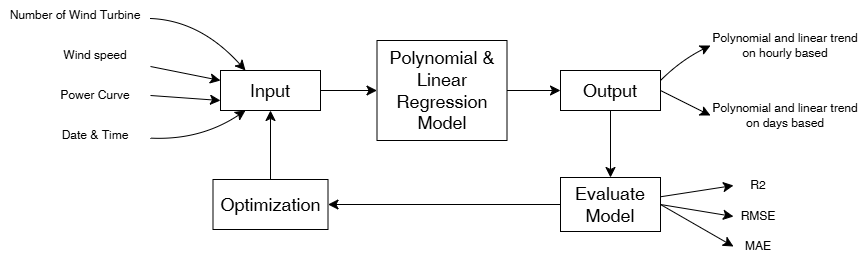

The diagram above was exported from draw.io. Its source (the exported page's mxGraphModel, read from the mxfile embedded in the PNG):
<mxGraphModel dx="2641" dy="1192" grid="1" gridSize="10" guides="1" tooltips="1" connect="1" arrows="1" fold="1" page="1" pageScale="1" pageWidth="583" pageHeight="827" math="0" shadow="0">
  <root>
    <mxCell id="0" />
    <mxCell id="1" parent="0" />
    <mxCell id="LXPr6rxpPqxCpRq1SDTM-1" parent="1" style="rounded=0;whiteSpace=wrap;html=1;" value="&lt;font style=&quot;font-size: 18px;&quot;&gt;Input&lt;/font&gt;" vertex="1">
      <mxGeometry height="40" width="100" x="70" y="280" as="geometry" />
    </mxCell>
    <mxCell id="LXPr6rxpPqxCpRq1SDTM-2" parent="1" style="rounded=0;whiteSpace=wrap;html=1;" value="&lt;font style=&quot;font-size: 18px;&quot;&gt;Polynomial &amp;amp; Linear Regression Model&lt;/font&gt;" vertex="1">
      <mxGeometry height="100" width="130" x="226.5" y="250" as="geometry" />
    </mxCell>
    <mxCell id="LXPr6rxpPqxCpRq1SDTM-30" edge="1" parent="1" source="LXPr6rxpPqxCpRq1SDTM-3" style="edgeStyle=none;curved=1;rounded=0;orthogonalLoop=1;jettySize=auto;html=1;entryX=0;entryY=0.5;entryDx=0;entryDy=0;fontSize=12;startSize=8;endSize=8;exitX=1;exitY=0.25;exitDx=0;exitDy=0;" target="LXPr6rxpPqxCpRq1SDTM-25">
      <mxGeometry relative="1" as="geometry">
        <Array as="points">
          <mxPoint x="530" y="270" />
        </Array>
      </mxGeometry>
    </mxCell>
    <mxCell id="LXPr6rxpPqxCpRq1SDTM-31" edge="1" parent="1" source="LXPr6rxpPqxCpRq1SDTM-3" style="edgeStyle=none;curved=1;rounded=0;orthogonalLoop=1;jettySize=auto;html=1;entryX=0;entryY=0.5;entryDx=0;entryDy=0;fontSize=12;startSize=8;endSize=8;exitX=1;exitY=0.5;exitDx=0;exitDy=0;" target="LXPr6rxpPqxCpRq1SDTM-26">
      <mxGeometry relative="1" as="geometry" />
    </mxCell>
    <mxCell id="LXPr6rxpPqxCpRq1SDTM-3" parent="1" style="rounded=0;whiteSpace=wrap;html=1;" value="&lt;font style=&quot;font-size: 18px;&quot;&gt;Output&lt;/font&gt;" vertex="1">
      <mxGeometry height="40" width="100" x="410" y="280" as="geometry" />
    </mxCell>
    <mxCell id="LXPr6rxpPqxCpRq1SDTM-12" edge="1" parent="1" source="LXPr6rxpPqxCpRq1SDTM-4" style="edgeStyle=none;curved=1;rounded=0;orthogonalLoop=1;jettySize=auto;html=1;exitX=0;exitY=0.5;exitDx=0;exitDy=0;entryX=1;entryY=0.5;entryDx=0;entryDy=0;fontSize=12;startSize=8;endSize=8;" target="LXPr6rxpPqxCpRq1SDTM-11">
      <mxGeometry relative="1" as="geometry" />
    </mxCell>
    <mxCell id="LXPr6rxpPqxCpRq1SDTM-33" edge="1" parent="1" source="LXPr6rxpPqxCpRq1SDTM-4" style="edgeStyle=none;curved=1;rounded=0;orthogonalLoop=1;jettySize=auto;html=1;entryX=0;entryY=0.5;entryDx=0;entryDy=0;fontSize=12;startSize=8;endSize=8;" target="LXPr6rxpPqxCpRq1SDTM-27">
      <mxGeometry relative="1" as="geometry" />
    </mxCell>
    <mxCell id="LXPr6rxpPqxCpRq1SDTM-34" edge="1" parent="1" source="LXPr6rxpPqxCpRq1SDTM-4" style="edgeStyle=none;curved=1;rounded=0;orthogonalLoop=1;jettySize=auto;html=1;exitX=1;exitY=0.5;exitDx=0;exitDy=0;entryX=0;entryY=0.5;entryDx=0;entryDy=0;fontSize=12;startSize=8;endSize=8;" target="LXPr6rxpPqxCpRq1SDTM-28">
      <mxGeometry relative="1" as="geometry" />
    </mxCell>
    <mxCell id="LXPr6rxpPqxCpRq1SDTM-35" edge="1" parent="1" source="LXPr6rxpPqxCpRq1SDTM-4" style="edgeStyle=none;curved=1;rounded=0;orthogonalLoop=1;jettySize=auto;html=1;exitX=1;exitY=0.5;exitDx=0;exitDy=0;entryX=0;entryY=0.5;entryDx=0;entryDy=0;fontSize=12;startSize=8;endSize=8;" target="LXPr6rxpPqxCpRq1SDTM-29">
      <mxGeometry relative="1" as="geometry" />
    </mxCell>
    <mxCell id="LXPr6rxpPqxCpRq1SDTM-4" parent="1" style="rounded=0;whiteSpace=wrap;html=1;" value="&lt;font style=&quot;font-size: 18px;&quot;&gt;Evaluate Model&lt;/font&gt;" vertex="1">
      <mxGeometry height="54" width="100" x="410" y="387" as="geometry" />
    </mxCell>
    <mxCell id="LXPr6rxpPqxCpRq1SDTM-5" edge="1" parent="1" source="LXPr6rxpPqxCpRq1SDTM-1" style="endArrow=classic;html=1;rounded=0;fontSize=12;startSize=8;endSize=8;curved=1;exitX=1;exitY=0.5;exitDx=0;exitDy=0;entryX=0;entryY=0.5;entryDx=0;entryDy=0;" target="LXPr6rxpPqxCpRq1SDTM-2" value="">
      <mxGeometry height="50" relative="1" width="50" as="geometry">
        <mxPoint x="270" y="330" as="sourcePoint" />
        <mxPoint x="320" y="280" as="targetPoint" />
      </mxGeometry>
    </mxCell>
    <mxCell id="LXPr6rxpPqxCpRq1SDTM-6" edge="1" parent="1" source="LXPr6rxpPqxCpRq1SDTM-2" style="endArrow=classic;html=1;rounded=0;fontSize=12;startSize=8;endSize=8;curved=1;exitX=1;exitY=0.5;exitDx=0;exitDy=0;entryX=0;entryY=0.5;entryDx=0;entryDy=0;" target="LXPr6rxpPqxCpRq1SDTM-3" value="">
      <mxGeometry height="50" relative="1" width="50" as="geometry">
        <mxPoint x="270" y="330" as="sourcePoint" />
        <mxPoint x="320" y="280" as="targetPoint" />
      </mxGeometry>
    </mxCell>
    <mxCell id="LXPr6rxpPqxCpRq1SDTM-7" edge="1" parent="1" source="LXPr6rxpPqxCpRq1SDTM-3" style="endArrow=classic;html=1;rounded=0;fontSize=12;startSize=8;endSize=8;curved=1;exitX=0.5;exitY=1;exitDx=0;exitDy=0;entryX=0.5;entryY=0;entryDx=0;entryDy=0;" target="LXPr6rxpPqxCpRq1SDTM-4" value="">
      <mxGeometry height="50" relative="1" width="50" as="geometry">
        <mxPoint x="270" y="330" as="sourcePoint" />
        <mxPoint x="320" y="280" as="targetPoint" />
      </mxGeometry>
    </mxCell>
    <mxCell id="LXPr6rxpPqxCpRq1SDTM-13" edge="1" parent="1" source="LXPr6rxpPqxCpRq1SDTM-11" style="edgeStyle=none;curved=1;rounded=0;orthogonalLoop=1;jettySize=auto;html=1;entryX=0.5;entryY=1;entryDx=0;entryDy=0;fontSize=12;startSize=8;endSize=8;" target="LXPr6rxpPqxCpRq1SDTM-1">
      <mxGeometry relative="1" as="geometry" />
    </mxCell>
    <mxCell id="LXPr6rxpPqxCpRq1SDTM-11" parent="1" style="rounded=0;whiteSpace=wrap;html=1;" value="&lt;font style=&quot;font-size: 18px;&quot;&gt;Optimization&lt;/font&gt;" vertex="1">
      <mxGeometry height="50" width="115" x="62.5" y="389" as="geometry" />
    </mxCell>
    <mxCell id="LXPr6rxpPqxCpRq1SDTM-20" edge="1" parent="1" source="LXPr6rxpPqxCpRq1SDTM-14" style="edgeStyle=none;curved=1;rounded=0;orthogonalLoop=1;jettySize=auto;html=1;entryX=0.25;entryY=0;entryDx=0;entryDy=0;fontSize=12;startSize=8;endSize=8;" target="LXPr6rxpPqxCpRq1SDTM-1">
      <mxGeometry relative="1" as="geometry">
        <Array as="points">
          <mxPoint x="50" y="230" />
        </Array>
      </mxGeometry>
    </mxCell>
    <mxCell id="LXPr6rxpPqxCpRq1SDTM-14" parent="1" style="text;html=1;whiteSpace=wrap;strokeColor=none;fillColor=none;align=center;verticalAlign=middle;rounded=0;" value="&lt;font&gt;Number of Wind Turbine&lt;/font&gt;" vertex="1">
      <mxGeometry height="30" width="150" x="-150" y="210" as="geometry" />
    </mxCell>
    <mxCell id="LXPr6rxpPqxCpRq1SDTM-22" edge="1" parent="1" source="LXPr6rxpPqxCpRq1SDTM-15" style="edgeStyle=none;curved=1;rounded=0;orthogonalLoop=1;jettySize=auto;html=1;entryX=0;entryY=0.25;entryDx=0;entryDy=0;fontSize=12;startSize=8;endSize=8;" target="LXPr6rxpPqxCpRq1SDTM-1">
      <mxGeometry relative="1" as="geometry" />
    </mxCell>
    <mxCell id="LXPr6rxpPqxCpRq1SDTM-15" parent="1" style="text;html=1;whiteSpace=wrap;strokeColor=none;fillColor=none;align=center;verticalAlign=middle;rounded=0;" value="&lt;font&gt;Wind speed&lt;/font&gt;" vertex="1">
      <mxGeometry height="30" width="110" x="-110" y="250" as="geometry" />
    </mxCell>
    <mxCell id="LXPr6rxpPqxCpRq1SDTM-23" edge="1" parent="1" source="LXPr6rxpPqxCpRq1SDTM-16" style="edgeStyle=none;curved=1;rounded=0;orthogonalLoop=1;jettySize=auto;html=1;exitX=1;exitY=0.5;exitDx=0;exitDy=0;entryX=0;entryY=0.75;entryDx=0;entryDy=0;fontSize=12;startSize=8;endSize=8;" target="LXPr6rxpPqxCpRq1SDTM-1">
      <mxGeometry relative="1" as="geometry" />
    </mxCell>
    <mxCell id="LXPr6rxpPqxCpRq1SDTM-16" parent="1" style="text;html=1;whiteSpace=wrap;strokeColor=none;fillColor=none;align=center;verticalAlign=middle;rounded=0;" value="&lt;font&gt;Power Curve&lt;/font&gt;" vertex="1">
      <mxGeometry height="30" width="110" x="-110" y="290" as="geometry" />
    </mxCell>
    <mxCell id="LXPr6rxpPqxCpRq1SDTM-24" edge="1" parent="1" source="LXPr6rxpPqxCpRq1SDTM-17" style="edgeStyle=none;curved=1;rounded=0;orthogonalLoop=1;jettySize=auto;html=1;entryX=0.25;entryY=1;entryDx=0;entryDy=0;fontSize=12;startSize=8;endSize=8;" target="LXPr6rxpPqxCpRq1SDTM-1">
      <mxGeometry relative="1" as="geometry">
        <Array as="points">
          <mxPoint x="50" y="350" />
        </Array>
      </mxGeometry>
    </mxCell>
    <mxCell id="LXPr6rxpPqxCpRq1SDTM-17" parent="1" style="text;html=1;whiteSpace=wrap;strokeColor=none;fillColor=none;align=center;verticalAlign=middle;rounded=0;" value="&lt;font&gt;Date &amp;amp; Time&lt;/font&gt;" vertex="1">
      <mxGeometry height="30" width="110" x="-110" y="330" as="geometry" />
    </mxCell>
    <mxCell id="LXPr6rxpPqxCpRq1SDTM-25" parent="1" style="text;html=1;whiteSpace=wrap;strokeColor=none;fillColor=none;align=center;verticalAlign=middle;rounded=0;" value="&lt;font&gt;Polynomial and linear trend on hourly based&lt;/font&gt;" vertex="1">
      <mxGeometry height="30" width="150" x="560" y="240" as="geometry" />
    </mxCell>
    <mxCell id="LXPr6rxpPqxCpRq1SDTM-26" parent="1" style="text;html=1;whiteSpace=wrap;strokeColor=none;fillColor=none;align=center;verticalAlign=middle;rounded=0;" value="&lt;font&gt;Polynomial and linear trend on days based&lt;/font&gt;" vertex="1">
      <mxGeometry height="30" width="150" x="560" y="310" as="geometry" />
    </mxCell>
    <mxCell id="LXPr6rxpPqxCpRq1SDTM-27" parent="1" style="text;html=1;whiteSpace=wrap;strokeColor=none;fillColor=none;align=center;verticalAlign=middle;rounded=0;" value="&lt;font&gt;R2&lt;/font&gt;" vertex="1">
      <mxGeometry height="30" width="50" x="583" y="380" as="geometry" />
    </mxCell>
    <mxCell id="LXPr6rxpPqxCpRq1SDTM-28" parent="1" style="text;html=1;whiteSpace=wrap;strokeColor=none;fillColor=none;align=center;verticalAlign=middle;rounded=0;" value="&lt;font&gt;RMSE&lt;/font&gt;" vertex="1">
      <mxGeometry height="30" width="50" x="583" y="411" as="geometry" />
    </mxCell>
    <mxCell id="LXPr6rxpPqxCpRq1SDTM-29" parent="1" style="text;html=1;whiteSpace=wrap;strokeColor=none;fillColor=none;align=center;verticalAlign=middle;rounded=0;" value="&lt;font&gt;MAE&lt;/font&gt;" vertex="1">
      <mxGeometry height="30" width="50" x="583" y="441" as="geometry" />
    </mxCell>
    <mxCell id="LXPr6rxpPqxCpRq1SDTM-32" edge="1" parent="1" source="LXPr6rxpPqxCpRq1SDTM-25" style="edgeStyle=none;curved=1;rounded=0;orthogonalLoop=1;jettySize=auto;html=1;exitX=0.25;exitY=0;exitDx=0;exitDy=0;fontSize=12;startSize=8;endSize=8;" target="LXPr6rxpPqxCpRq1SDTM-25">
      <mxGeometry relative="1" as="geometry" />
    </mxCell>
  </root>
</mxGraphModel>